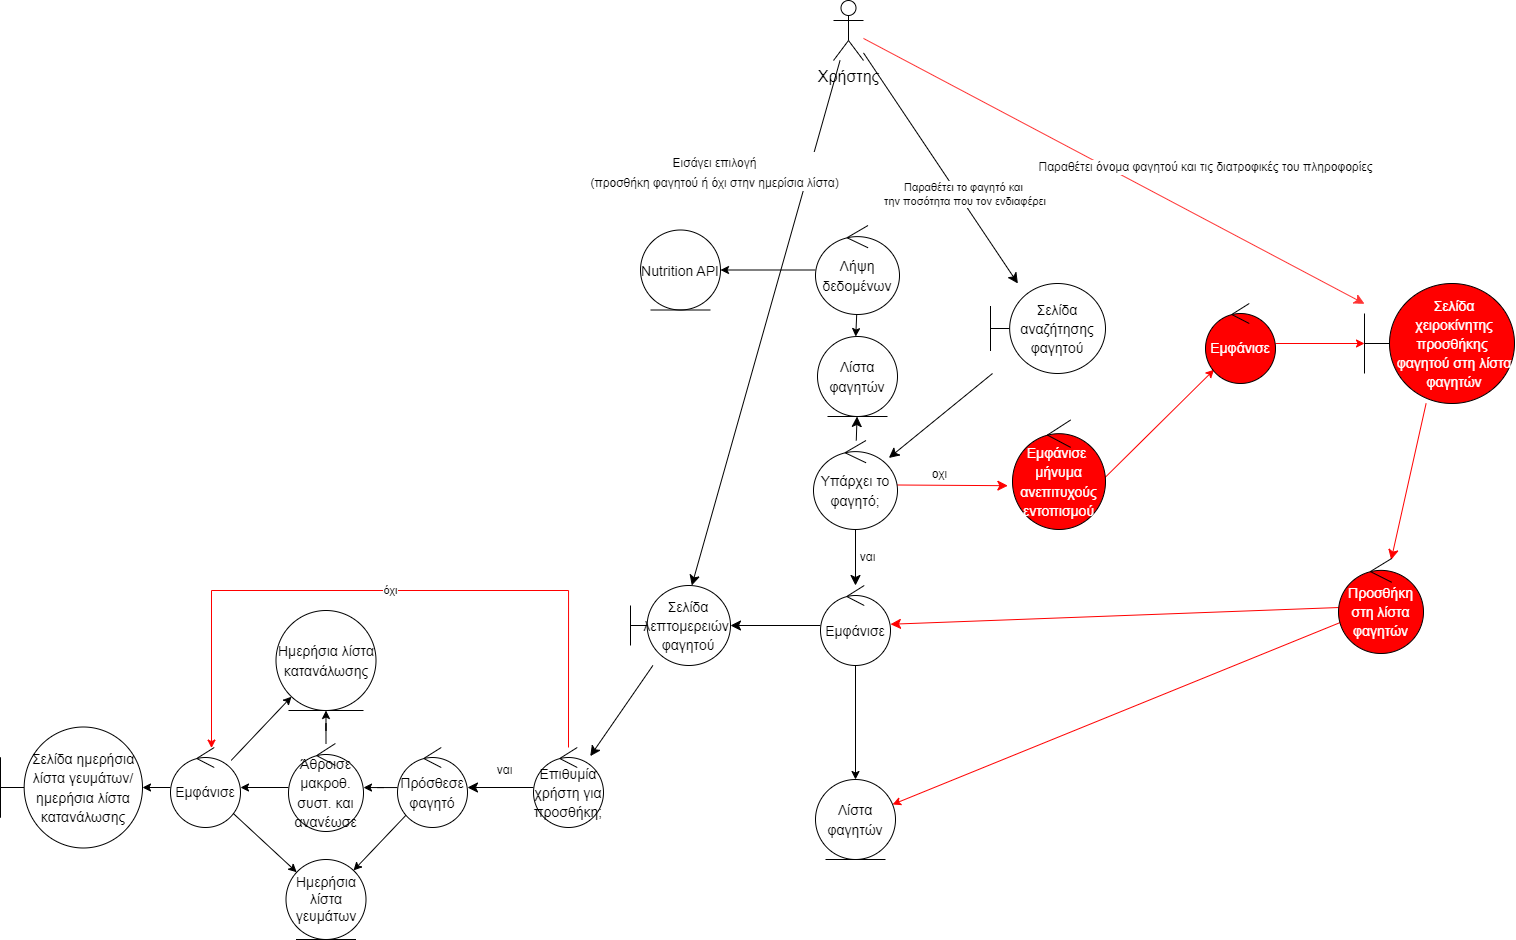

The diagram above was exported from draw.io. Its source (the exported page's mxGraphModel, read from the mxfile embedded in the PNG):
<mxGraphModel dx="1687" dy="948" grid="1" gridSize="10" guides="1" tooltips="1" connect="1" arrows="1" fold="1" page="1" pageScale="1" pageWidth="1654" pageHeight="1169" math="0" shadow="0">
  <root>
    <mxCell id="0" />
    <mxCell id="1" parent="0" />
    <mxCell id="bhG3UqWKx_D3YFyvvtK5-68" value="" style="edgeStyle=none;curved=1;rounded=0;orthogonalLoop=1;jettySize=auto;html=1;fontSize=13;startSize=8;endSize=8;fontColor=#000000;strokeColor=#FF3333;" parent="1" source="bhG3UqWKx_D3YFyvvtK5-74" target="bhG3UqWKx_D3YFyvvtK5-95" edge="1">
      <mxGeometry x="0.5272" y="64" relative="1" as="geometry">
        <mxPoint x="1617" y="1209" as="targetPoint" />
        <mxPoint as="offset" />
      </mxGeometry>
    </mxCell>
    <mxCell id="bhG3UqWKx_D3YFyvvtK5-69" value="&lt;font style=&quot;font-size: 12px;&quot;&gt;Παραθέτει όνομα φαγητού και τις διατροφικές του πληροφορίες&lt;/font&gt;" style="edgeLabel;html=1;align=center;verticalAlign=middle;resizable=0;points=[];rotation=0;fontColor=#000000;" parent="bhG3UqWKx_D3YFyvvtK5-68" vertex="1" connectable="0">
      <mxGeometry x="0.3355" y="-2" relative="1" as="geometry">
        <mxPoint x="8" y="-51" as="offset" />
      </mxGeometry>
    </mxCell>
    <mxCell id="bhG3UqWKx_D3YFyvvtK5-70" value="" style="edgeStyle=none;curved=1;rounded=0;orthogonalLoop=1;jettySize=auto;html=1;fontSize=12;startSize=8;endSize=8;strokeColor=#000000;fontColor=#000000;" parent="1" source="bhG3UqWKx_D3YFyvvtK5-74" target="bhG3UqWKx_D3YFyvvtK5-76" edge="1">
      <mxGeometry relative="1" as="geometry" />
    </mxCell>
    <mxCell id="bhG3UqWKx_D3YFyvvtK5-71" value="&lt;font&gt;Παραθέτει το φαγητό και&lt;br&gt;&amp;nbsp;την ποσότητα που τον ενδιαφέρει&lt;/font&gt;" style="edgeLabel;html=1;align=center;verticalAlign=middle;resizable=0;points=[];rotation=0;fontColor=#000000;" parent="bhG3UqWKx_D3YFyvvtK5-70" vertex="1" connectable="0">
      <mxGeometry x="0.3814" relative="1" as="geometry">
        <mxPoint x="-7" y="-18" as="offset" />
      </mxGeometry>
    </mxCell>
    <mxCell id="bhG3UqWKx_D3YFyvvtK5-72" value="" style="edgeStyle=none;curved=1;rounded=0;orthogonalLoop=1;jettySize=auto;html=1;fontSize=12;startSize=8;endSize=8;strokeColor=#000000;fontColor=#000000;" parent="1" source="bhG3UqWKx_D3YFyvvtK5-74" target="bhG3UqWKx_D3YFyvvtK5-85" edge="1">
      <mxGeometry relative="1" as="geometry" />
    </mxCell>
    <mxCell id="bhG3UqWKx_D3YFyvvtK5-73" value="&lt;font style=&quot;font-size: 12px;&quot;&gt;Εισάγει επιλογή&lt;br&gt;(προσθήκη φαγητού ή όχι στην ημερίσια λίστα)&lt;br&gt;&lt;/font&gt;" style="edgeLabel;html=1;align=center;verticalAlign=middle;resizable=0;points=[];fontSize=16;rotation=0;fontColor=#000000;" parent="bhG3UqWKx_D3YFyvvtK5-72" vertex="1" connectable="0">
      <mxGeometry x="-0.2525" y="2" relative="1" as="geometry">
        <mxPoint x="-73" y="-86" as="offset" />
      </mxGeometry>
    </mxCell>
    <mxCell id="bhG3UqWKx_D3YFyvvtK5-74" value="Χρήστης" style="shape=umlActor;verticalLabelPosition=bottom;verticalAlign=top;html=1;fontSize=16;fontColor=#000000;" parent="1" vertex="1">
      <mxGeometry x="1283" y="790" width="30" height="60" as="geometry" />
    </mxCell>
    <mxCell id="bhG3UqWKx_D3YFyvvtK5-75" value="" style="edgeStyle=none;curved=1;rounded=0;orthogonalLoop=1;jettySize=auto;html=1;fontSize=12;startSize=8;endSize=8;strokeColor=#000000;fontColor=#000000;" parent="1" target="bhG3UqWKx_D3YFyvvtK5-80" edge="1">
      <mxGeometry relative="1" as="geometry">
        <mxPoint x="1442" y="1163" as="sourcePoint" />
      </mxGeometry>
    </mxCell>
    <mxCell id="bhG3UqWKx_D3YFyvvtK5-76" value="&lt;font style=&quot;font-size: 14px;&quot;&gt;Σελίδα αναζήτησης φαγητού&lt;/font&gt;" style="shape=umlBoundary;whiteSpace=wrap;html=1;fontSize=16;strokeColor=#000000;fontColor=#000000;" parent="1" vertex="1">
      <mxGeometry x="1440" y="1073" width="115" height="90" as="geometry" />
    </mxCell>
    <mxCell id="bhG3UqWKx_D3YFyvvtK5-77" value="&lt;font&gt;ναι&lt;/font&gt;" style="edgeStyle=none;curved=1;rounded=0;orthogonalLoop=1;jettySize=auto;html=1;fontSize=12;startSize=8;endSize=8;strokeColor=#000000;fontColor=#000000;" parent="1" source="bhG3UqWKx_D3YFyvvtK5-80" target="bhG3UqWKx_D3YFyvvtK5-83" edge="1">
      <mxGeometry y="12" relative="1" as="geometry">
        <mxPoint as="offset" />
      </mxGeometry>
    </mxCell>
    <mxCell id="bhG3UqWKx_D3YFyvvtK5-78" value="" style="edgeStyle=none;curved=1;rounded=0;orthogonalLoop=1;jettySize=auto;html=1;fontSize=12;startSize=8;endSize=8;strokeColor=#000000;fontColor=#000000;" parent="1" source="bhG3UqWKx_D3YFyvvtK5-80" target="bhG3UqWKx_D3YFyvvtK5-86" edge="1">
      <mxGeometry relative="1" as="geometry" />
    </mxCell>
    <mxCell id="bhG3UqWKx_D3YFyvvtK5-79" value="&lt;font style=&quot;font-size: 12px;&quot;&gt;οχι&lt;/font&gt;" style="edgeStyle=none;curved=1;rounded=0;orthogonalLoop=1;jettySize=auto;html=1;fontSize=12;startSize=8;endSize=8;entryX=-0.05;entryY=0.6;entryDx=0;entryDy=0;entryPerimeter=0;fontColor=#000000;strokeColor=#FF0000;" parent="1" source="bhG3UqWKx_D3YFyvvtK5-80" target="bhG3UqWKx_D3YFyvvtK5-114" edge="1">
      <mxGeometry x="-0.2273" y="11" relative="1" as="geometry">
        <mxPoint x="1543.4896737762501" y="1338.545574581292" as="targetPoint" />
        <mxPoint as="offset" />
      </mxGeometry>
    </mxCell>
    <mxCell id="bhG3UqWKx_D3YFyvvtK5-80" value="&lt;font style=&quot;font-size: 14px;&quot;&gt;Υπάρχει το φαγητό;&lt;/font&gt;" style="ellipse;shape=umlControl;whiteSpace=wrap;html=1;fontSize=16;strokeColor=#000000;fontColor=#000000;" parent="1" vertex="1">
      <mxGeometry x="1263" y="1230" width="84" height="89" as="geometry" />
    </mxCell>
    <mxCell id="bhG3UqWKx_D3YFyvvtK5-81" value="" style="edgeStyle=none;curved=1;rounded=0;orthogonalLoop=1;jettySize=auto;html=1;fontSize=12;startSize=8;endSize=8;strokeColor=#000000;fontColor=#000000;" parent="1" source="bhG3UqWKx_D3YFyvvtK5-83" target="bhG3UqWKx_D3YFyvvtK5-85" edge="1">
      <mxGeometry relative="1" as="geometry" />
    </mxCell>
    <mxCell id="bhG3UqWKx_D3YFyvvtK5-82" value="" style="edgeStyle=orthogonalEdgeStyle;rounded=0;orthogonalLoop=1;jettySize=auto;html=1;" parent="1" source="bhG3UqWKx_D3YFyvvtK5-83" target="bhG3UqWKx_D3YFyvvtK5-99" edge="1">
      <mxGeometry relative="1" as="geometry" />
    </mxCell>
    <mxCell id="bhG3UqWKx_D3YFyvvtK5-83" value="&lt;font style=&quot;font-size: 14px;&quot;&gt;Εμφάνισε&lt;/font&gt;" style="ellipse;shape=umlControl;whiteSpace=wrap;html=1;fontSize=16;strokeColor=#000000;fontColor=#000000;" parent="1" vertex="1">
      <mxGeometry x="1270" y="1375" width="70" height="80" as="geometry" />
    </mxCell>
    <mxCell id="bhG3UqWKx_D3YFyvvtK5-84" value="" style="edgeStyle=none;curved=1;rounded=0;orthogonalLoop=1;jettySize=auto;html=1;fontSize=12;startSize=8;endSize=8;strokeColor=#000000;fontColor=#000000;" parent="1" source="bhG3UqWKx_D3YFyvvtK5-85" target="bhG3UqWKx_D3YFyvvtK5-89" edge="1">
      <mxGeometry relative="1" as="geometry" />
    </mxCell>
    <mxCell id="bhG3UqWKx_D3YFyvvtK5-85" value="&lt;font style=&quot;font-size: 14px;&quot;&gt;Σελίδα λεπτομερειών&amp;nbsp; φαγητού&lt;/font&gt;" style="shape=umlBoundary;whiteSpace=wrap;html=1;fontSize=16;strokeColor=#000000;fontColor=#000000;" parent="1" vertex="1">
      <mxGeometry x="1080" y="1375" width="100" height="80" as="geometry" />
    </mxCell>
    <mxCell id="bhG3UqWKx_D3YFyvvtK5-86" value="&lt;font style=&quot;font-size: 14px;&quot;&gt;Λίστα φαγητών&lt;/font&gt;" style="ellipse;shape=umlEntity;whiteSpace=wrap;html=1;fontSize=16;strokeColor=#000000;fontColor=#000000;" parent="1" vertex="1">
      <mxGeometry x="1267" y="1126" width="80" height="80" as="geometry" />
    </mxCell>
    <mxCell id="bhG3UqWKx_D3YFyvvtK5-87" value="&lt;font&gt;ναι&lt;/font&gt;" style="edgeStyle=none;curved=1;rounded=0;orthogonalLoop=1;jettySize=auto;html=1;fontSize=12;startSize=8;endSize=8;strokeColor=#000000;fontColor=#000000;" parent="1" source="bhG3UqWKx_D3YFyvvtK5-89" target="bhG3UqWKx_D3YFyvvtK5-92" edge="1">
      <mxGeometry x="-0.1018" y="-17" relative="1" as="geometry">
        <mxPoint as="offset" />
      </mxGeometry>
    </mxCell>
    <mxCell id="bhG3UqWKx_D3YFyvvtK5-88" value="όχι" style="edgeStyle=orthogonalEdgeStyle;rounded=0;orthogonalLoop=1;jettySize=auto;html=1;strokeColor=#FF0000;" parent="1" source="bhG3UqWKx_D3YFyvvtK5-89" target="bhG3UqWKx_D3YFyvvtK5-103" edge="1">
      <mxGeometry relative="1" as="geometry">
        <Array as="points">
          <mxPoint x="1018" y="1380" />
          <mxPoint x="661" y="1380" />
        </Array>
      </mxGeometry>
    </mxCell>
    <mxCell id="bhG3UqWKx_D3YFyvvtK5-89" value="&lt;span style=&quot;font-size: 14px;&quot;&gt;Επιθυμία χρήστη για προσθήκη;&lt;/span&gt;" style="ellipse;shape=umlControl;whiteSpace=wrap;html=1;fontSize=16;strokeColor=#000000;fontColor=#000000;" parent="1" vertex="1">
      <mxGeometry x="983" y="1537" width="70" height="80" as="geometry" />
    </mxCell>
    <mxCell id="bhG3UqWKx_D3YFyvvtK5-91" value="" style="rounded=0;orthogonalLoop=1;jettySize=auto;html=1;" parent="1" source="bhG3UqWKx_D3YFyvvtK5-92" target="bhG3UqWKx_D3YFyvvtK5-111" edge="1">
      <mxGeometry relative="1" as="geometry" />
    </mxCell>
    <mxCell id="laq_V2a9hvFSpOpbvtn9-3" value="" style="edgeStyle=orthogonalEdgeStyle;rounded=0;orthogonalLoop=1;jettySize=auto;html=1;" edge="1" parent="1" source="bhG3UqWKx_D3YFyvvtK5-92" target="bhG3UqWKx_D3YFyvvtK5-110">
      <mxGeometry relative="1" as="geometry" />
    </mxCell>
    <mxCell id="bhG3UqWKx_D3YFyvvtK5-92" value="&lt;font style=&quot;font-size: 14px;&quot;&gt;Πρόσθεσε φαγητό&lt;/font&gt;" style="ellipse;shape=umlControl;whiteSpace=wrap;html=1;fontSize=16;strokeColor=#000000;fontColor=#000000;" parent="1" vertex="1">
      <mxGeometry x="847" y="1537" width="70" height="80" as="geometry" />
    </mxCell>
    <mxCell id="bhG3UqWKx_D3YFyvvtK5-93" value="&lt;font style=&quot;font-size: 14px;&quot;&gt;Σελίδα ημερήσια λίστα γευμάτων/ ημερήσια λίστα κατανάλωσης&lt;/font&gt;" style="shape=umlBoundary;whiteSpace=wrap;html=1;fontSize=16;strokeColor=#000000;fontColor=#000000;" parent="1" vertex="1">
      <mxGeometry x="450" y="1516.5" width="142" height="121" as="geometry" />
    </mxCell>
    <mxCell id="bhG3UqWKx_D3YFyvvtK5-94" value="" style="edgeStyle=none;curved=1;rounded=0;orthogonalLoop=1;jettySize=auto;html=1;fontSize=12;startSize=8;endSize=8;fontColor=#000000;strokeColor=#FF0000;" parent="1" source="bhG3UqWKx_D3YFyvvtK5-95" target="bhG3UqWKx_D3YFyvvtK5-98" edge="1">
      <mxGeometry relative="1" as="geometry" />
    </mxCell>
    <mxCell id="bhG3UqWKx_D3YFyvvtK5-95" value="&lt;font style=&quot;font-size: 14px;&quot;&gt;Σελίδα χειροκίνητης προσθήκης&amp;nbsp; φαγητού στη λίστα φαγητών&lt;/font&gt;" style="shape=umlBoundary;fontSize=16;html=1;whiteSpace=wrap;horizontal=1;labelBackgroundColor=none;labelBorderColor=none;spacingTop=0;spacing=0;spacingRight=0;spacingLeft=5;fontColor=#FFFFFF;fillColor=#FF0000;strokeColor=#000000;" parent="1" vertex="1">
      <mxGeometry x="1814" y="1073" width="150" height="120" as="geometry" />
    </mxCell>
    <mxCell id="bhG3UqWKx_D3YFyvvtK5-96" value="" style="edgeStyle=none;curved=1;rounded=0;orthogonalLoop=1;jettySize=auto;html=1;fontSize=12;startSize=8;endSize=8;fontColor=#000000;strokeColor=#FF0000;" parent="1" source="bhG3UqWKx_D3YFyvvtK5-98" target="bhG3UqWKx_D3YFyvvtK5-83" edge="1">
      <mxGeometry relative="1" as="geometry" />
    </mxCell>
    <mxCell id="bhG3UqWKx_D3YFyvvtK5-97" value="" style="rounded=0;orthogonalLoop=1;jettySize=auto;html=1;strokeColor=#FF0000;" parent="1" source="bhG3UqWKx_D3YFyvvtK5-98" target="bhG3UqWKx_D3YFyvvtK5-99" edge="1">
      <mxGeometry relative="1" as="geometry" />
    </mxCell>
    <mxCell id="bhG3UqWKx_D3YFyvvtK5-98" value="&lt;font style=&quot;font-size: 14px;&quot;&gt;Προσθήκη στη λίστα φαγητών&lt;/font&gt;" style="ellipse;shape=umlControl;whiteSpace=wrap;html=1;fontSize=16;fontColor=#FFFFFF;fillColor=#FF0000;" parent="1" vertex="1">
      <mxGeometry x="1788" y="1348" width="85" height="95" as="geometry" />
    </mxCell>
    <mxCell id="bhG3UqWKx_D3YFyvvtK5-99" value="&lt;font style=&quot;font-size: 14px;&quot;&gt;Λίστα φαγητών&lt;/font&gt;" style="ellipse;shape=umlEntity;whiteSpace=wrap;html=1;fontSize=16;fontColor=#000000;strokeColor=#000000;" parent="1" vertex="1">
      <mxGeometry x="1265" y="1569" width="80" height="80" as="geometry" />
    </mxCell>
    <mxCell id="bhG3UqWKx_D3YFyvvtK5-100" value="" style="rounded=0;orthogonalLoop=1;jettySize=auto;html=1;strokeColor=#000000;fontColor=#000000;" parent="1" source="bhG3UqWKx_D3YFyvvtK5-103" target="bhG3UqWKx_D3YFyvvtK5-93" edge="1">
      <mxGeometry relative="1" as="geometry" />
    </mxCell>
    <mxCell id="bhG3UqWKx_D3YFyvvtK5-101" value="" style="rounded=0;orthogonalLoop=1;jettySize=auto;html=1;" parent="1" source="bhG3UqWKx_D3YFyvvtK5-103" target="bhG3UqWKx_D3YFyvvtK5-111" edge="1">
      <mxGeometry relative="1" as="geometry" />
    </mxCell>
    <mxCell id="laq_V2a9hvFSpOpbvtn9-2" value="" style="rounded=0;orthogonalLoop=1;jettySize=auto;html=1;" edge="1" parent="1" source="bhG3UqWKx_D3YFyvvtK5-103" target="bhG3UqWKx_D3YFyvvtK5-107">
      <mxGeometry relative="1" as="geometry" />
    </mxCell>
    <mxCell id="bhG3UqWKx_D3YFyvvtK5-103" value="&lt;font style=&quot;font-size: 14px;&quot;&gt;Εμφάνισε&lt;/font&gt;" style="ellipse;shape=umlControl;whiteSpace=wrap;html=1;strokeColor=#000000;fontColor=#000000;" parent="1" vertex="1">
      <mxGeometry x="620" y="1537" width="70" height="80" as="geometry" />
    </mxCell>
    <mxCell id="bhG3UqWKx_D3YFyvvtK5-104" value="" style="rounded=0;orthogonalLoop=1;jettySize=auto;html=1;fontColor=#000000;strokeColor=#FF0000;exitX=0.979;exitY=0.539;exitDx=0;exitDy=0;exitPerimeter=0;" parent="1" source="bhG3UqWKx_D3YFyvvtK5-114" target="bhG3UqWKx_D3YFyvvtK5-106" edge="1">
      <mxGeometry relative="1" as="geometry">
        <mxPoint x="1697.7000000000003" y="1227.46" as="sourcePoint" />
      </mxGeometry>
    </mxCell>
    <mxCell id="bhG3UqWKx_D3YFyvvtK5-105" value="" style="edgeStyle=none;rounded=0;orthogonalLoop=1;jettySize=auto;html=1;fontColor=#000000;strokeColor=#FF0000;" parent="1" source="bhG3UqWKx_D3YFyvvtK5-106" target="bhG3UqWKx_D3YFyvvtK5-95" edge="1">
      <mxGeometry relative="1" as="geometry" />
    </mxCell>
    <mxCell id="bhG3UqWKx_D3YFyvvtK5-106" value="&lt;font style=&quot;font-size: 14px;&quot;&gt;Εμφάνισε&lt;/font&gt;" style="ellipse;shape=umlControl;whiteSpace=wrap;html=1;fontColor=#FFFFFF;fillColor=#FF0000;" parent="1" vertex="1">
      <mxGeometry x="1655" y="1093" width="70" height="80" as="geometry" />
    </mxCell>
    <mxCell id="bhG3UqWKx_D3YFyvvtK5-107" value="&lt;font style=&quot;font-size: 14px;&quot;&gt;Ημερήσια λίστα κατανάλωσης&lt;/font&gt;" style="ellipse;shape=umlEntity;whiteSpace=wrap;html=1;fontSize=16;strokeColor=#000000;fontColor=#000000;" parent="1" vertex="1">
      <mxGeometry x="725.5" y="1400" width="100" height="100" as="geometry" />
    </mxCell>
    <mxCell id="bhG3UqWKx_D3YFyvvtK5-109" value="" style="edgeStyle=orthogonalEdgeStyle;rounded=0;orthogonalLoop=1;jettySize=auto;html=1;" parent="1" source="bhG3UqWKx_D3YFyvvtK5-110" target="bhG3UqWKx_D3YFyvvtK5-107" edge="1">
      <mxGeometry relative="1" as="geometry" />
    </mxCell>
    <mxCell id="laq_V2a9hvFSpOpbvtn9-4" value="" style="edgeStyle=orthogonalEdgeStyle;rounded=0;orthogonalLoop=1;jettySize=auto;html=1;" edge="1" parent="1" source="bhG3UqWKx_D3YFyvvtK5-110" target="bhG3UqWKx_D3YFyvvtK5-103">
      <mxGeometry relative="1" as="geometry" />
    </mxCell>
    <mxCell id="bhG3UqWKx_D3YFyvvtK5-110" value="&lt;font style=&quot;font-size: 14px;&quot;&gt;Άθροισε μακροθ. συστ. και ανανέωσε&lt;br&gt;&lt;/font&gt;" style="ellipse;shape=umlControl;whiteSpace=wrap;html=1;fontSize=16;strokeColor=#000000;fontColor=#000000;" parent="1" vertex="1">
      <mxGeometry x="738" y="1533" width="75" height="88" as="geometry" />
    </mxCell>
    <mxCell id="bhG3UqWKx_D3YFyvvtK5-111" value="&lt;font style=&quot;font-size: 14px;&quot;&gt;Ημερήσια λίστα γευμάτων&lt;/font&gt;" style="ellipse;shape=umlEntity;whiteSpace=wrap;html=1;fontColor=#000000;strokeColor=#000000;" parent="1" vertex="1">
      <mxGeometry x="735.5" y="1649" width="80" height="80" as="geometry" />
    </mxCell>
    <mxCell id="bhG3UqWKx_D3YFyvvtK5-114" value="&lt;font style=&quot;font-size: 14px;&quot;&gt;Εμφάνισε&amp;nbsp;&lt;br&gt;μήνυμα ανεπιτυχούς εντοπισμού&lt;br&gt;&lt;/font&gt;" style="ellipse;shape=umlControl;whiteSpace=wrap;html=1;fontSize=16;fontColor=#FFFFFF;fillColor=#FF0000;strokeColor=#000000;" parent="1" vertex="1">
      <mxGeometry x="1462" y="1209.5" width="93" height="109.5" as="geometry" />
    </mxCell>
    <mxCell id="bhG3UqWKx_D3YFyvvtK5-115" value="&lt;span style=&quot;font-size: 14px;&quot;&gt;Nutrition API&lt;/span&gt;" style="ellipse;shape=umlEntity;whiteSpace=wrap;html=1;fontSize=16;strokeColor=#000000;fontColor=#000000;" parent="1" vertex="1">
      <mxGeometry x="1090" y="1019.5" width="80" height="80" as="geometry" />
    </mxCell>
    <mxCell id="bhG3UqWKx_D3YFyvvtK5-116" value="" style="rounded=0;orthogonalLoop=1;jettySize=auto;html=1;" parent="1" source="bhG3UqWKx_D3YFyvvtK5-118" target="bhG3UqWKx_D3YFyvvtK5-115" edge="1">
      <mxGeometry relative="1" as="geometry" />
    </mxCell>
    <mxCell id="bhG3UqWKx_D3YFyvvtK5-117" value="" style="rounded=0;orthogonalLoop=1;jettySize=auto;html=1;" parent="1" source="bhG3UqWKx_D3YFyvvtK5-118" target="bhG3UqWKx_D3YFyvvtK5-86" edge="1">
      <mxGeometry relative="1" as="geometry" />
    </mxCell>
    <mxCell id="bhG3UqWKx_D3YFyvvtK5-118" value="&lt;span style=&quot;font-size: 14px;&quot;&gt;Λήψη δεδομένων&lt;/span&gt;" style="ellipse;shape=umlControl;whiteSpace=wrap;html=1;fontSize=16;strokeColor=#000000;fontColor=#000000;" parent="1" vertex="1">
      <mxGeometry x="1265" y="1015" width="84" height="89" as="geometry" />
    </mxCell>
  </root>
</mxGraphModel>